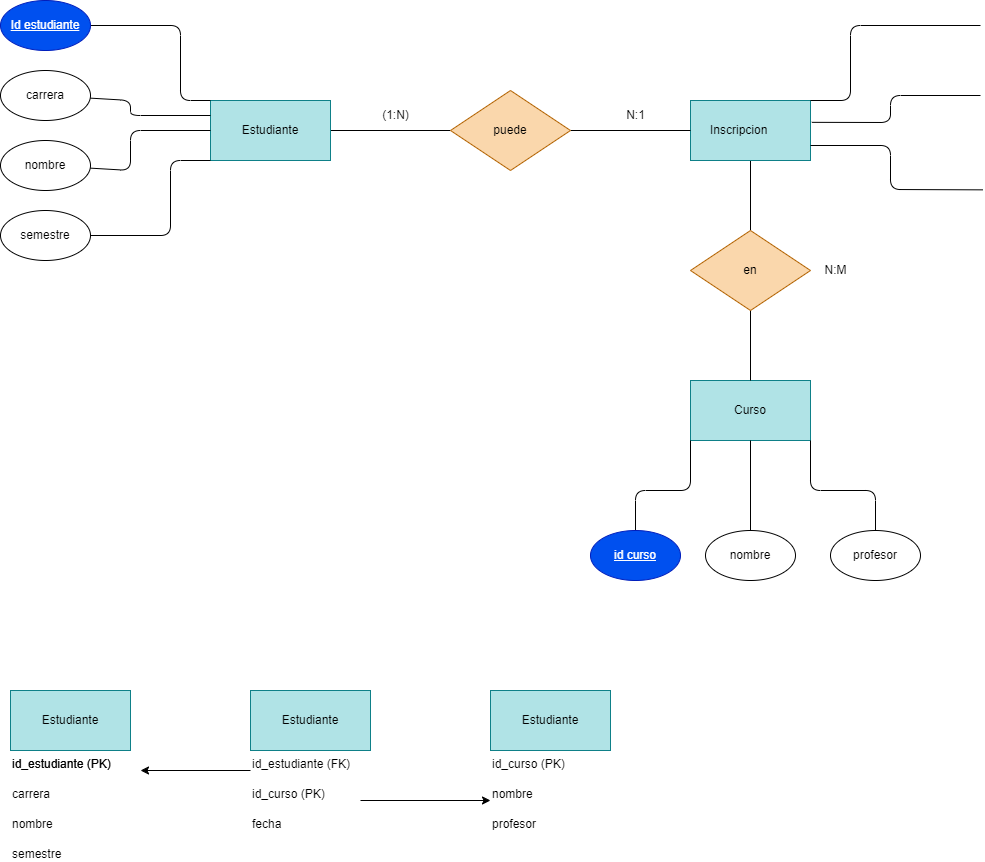

The diagram above was exported from draw.io. Its source (the exported page's mxGraphModel, read from the mxfile embedded in the PNG):
<mxGraphModel dx="1370" dy="779" grid="1" gridSize="10" guides="1" tooltips="1" connect="1" arrows="1" fold="1" page="1" pageScale="1" pageWidth="850" pageHeight="1100" math="0" shadow="0">
  <root>
    <mxCell id="0" />
    <mxCell id="1" parent="0" />
    <mxCell id="2" style="edgeStyle=none;html=1;endArrow=none;endFill=0;" edge="1" parent="1" source="3" target="7">
      <mxGeometry relative="1" as="geometry" />
    </mxCell>
    <mxCell id="3" value="Estudiante" style="rounded=0;whiteSpace=wrap;html=1;fillColor=#b0e3e6;strokeColor=#0e8088;" vertex="1" parent="1">
      <mxGeometry x="280" y="170" width="120" height="60" as="geometry" />
    </mxCell>
    <mxCell id="4" style="edgeStyle=none;html=1;endArrow=none;endFill=0;" edge="1" parent="1" source="5" target="10">
      <mxGeometry relative="1" as="geometry" />
    </mxCell>
    <mxCell id="5" value="Inscripcion&lt;span style=&quot;white-space: pre;&quot;&gt;&#09;&lt;/span&gt;" style="rounded=0;whiteSpace=wrap;html=1;fillColor=#b0e3e6;strokeColor=#0e8088;" vertex="1" parent="1">
      <mxGeometry x="760" y="170" width="120" height="60" as="geometry" />
    </mxCell>
    <mxCell id="6" style="edgeStyle=none;html=1;endArrow=none;endFill=0;" edge="1" parent="1" source="7" target="5">
      <mxGeometry relative="1" as="geometry" />
    </mxCell>
    <mxCell id="7" value="puede" style="rhombus;whiteSpace=wrap;html=1;fillColor=#fad7ac;strokeColor=#b46504;" vertex="1" parent="1">
      <mxGeometry x="520" y="160" width="120" height="80" as="geometry" />
    </mxCell>
    <mxCell id="8" value="Curso" style="rounded=0;whiteSpace=wrap;html=1;fillColor=#b0e3e6;strokeColor=#0e8088;" vertex="1" parent="1">
      <mxGeometry x="760" y="450" width="120" height="60" as="geometry" />
    </mxCell>
    <mxCell id="9" style="edgeStyle=none;html=1;entryX=0.5;entryY=0;entryDx=0;entryDy=0;endArrow=none;endFill=0;" edge="1" parent="1" source="10" target="8">
      <mxGeometry relative="1" as="geometry" />
    </mxCell>
    <mxCell id="10" value="en" style="rhombus;whiteSpace=wrap;html=1;fillColor=#fad7ac;strokeColor=#b46504;" vertex="1" parent="1">
      <mxGeometry x="760" y="300" width="120" height="80" as="geometry" />
    </mxCell>
    <mxCell id="11" style="edgeStyle=none;html=1;entryX=0;entryY=0;entryDx=0;entryDy=0;endArrow=none;endFill=0;" edge="1" parent="1" source="12" target="3">
      <mxGeometry relative="1" as="geometry">
        <Array as="points">
          <mxPoint x="250" y="95" />
          <mxPoint x="250" y="170" />
        </Array>
      </mxGeometry>
    </mxCell>
    <mxCell id="12" value="&lt;u&gt;Id estudiante&lt;/u&gt;" style="ellipse;whiteSpace=wrap;html=1;fillColor=#0050ef;fontColor=#ffffff;strokeColor=#001DBC;" vertex="1" parent="1">
      <mxGeometry x="70" y="70" width="90" height="50" as="geometry" />
    </mxCell>
    <mxCell id="13" style="edgeStyle=none;html=1;entryX=0;entryY=0.25;entryDx=0;entryDy=0;endArrow=none;endFill=0;" edge="1" parent="1" source="14" target="3">
      <mxGeometry relative="1" as="geometry">
        <Array as="points">
          <mxPoint x="200" y="170" />
          <mxPoint x="200" y="185" />
        </Array>
      </mxGeometry>
    </mxCell>
    <mxCell id="14" value="carrera" style="ellipse;whiteSpace=wrap;html=1;" vertex="1" parent="1">
      <mxGeometry x="70" y="140" width="90" height="50" as="geometry" />
    </mxCell>
    <mxCell id="15" style="edgeStyle=none;html=1;entryX=0;entryY=0.5;entryDx=0;entryDy=0;endArrow=none;endFill=0;" edge="1" parent="1" source="16" target="3">
      <mxGeometry relative="1" as="geometry">
        <Array as="points">
          <mxPoint x="200" y="240" />
          <mxPoint x="200" y="200" />
        </Array>
      </mxGeometry>
    </mxCell>
    <mxCell id="16" value="nombre" style="ellipse;whiteSpace=wrap;html=1;" vertex="1" parent="1">
      <mxGeometry x="70" y="210" width="90" height="50" as="geometry" />
    </mxCell>
    <mxCell id="17" style="edgeStyle=none;html=1;entryX=0;entryY=1;entryDx=0;entryDy=0;endArrow=none;endFill=0;" edge="1" parent="1" source="18" target="3">
      <mxGeometry relative="1" as="geometry">
        <Array as="points">
          <mxPoint x="240" y="305" />
          <mxPoint x="240" y="230" />
        </Array>
      </mxGeometry>
    </mxCell>
    <mxCell id="18" value="semestre" style="ellipse;whiteSpace=wrap;html=1;" vertex="1" parent="1">
      <mxGeometry x="70" y="280" width="90" height="50" as="geometry" />
    </mxCell>
    <mxCell id="19" style="edgeStyle=none;html=1;entryX=1;entryY=0.75;entryDx=0;entryDy=0;endArrow=none;endFill=0;exitX=0.024;exitY=0.387;exitDx=0;exitDy=0;exitPerimeter=0;" edge="1" parent="1" target="5">
      <mxGeometry relative="1" as="geometry">
        <Array as="points">
          <mxPoint x="960" y="259" />
          <mxPoint x="960" y="215" />
        </Array>
        <mxPoint x="1052.1599999999999" y="259.3499999999999" as="sourcePoint" />
      </mxGeometry>
    </mxCell>
    <mxCell id="20" style="edgeStyle=none;html=1;entryX=1.011;entryY=0.364;entryDx=0;entryDy=0;entryPerimeter=0;endArrow=none;endFill=0;" edge="1" parent="1" target="5">
      <mxGeometry relative="1" as="geometry">
        <Array as="points">
          <mxPoint x="960" y="165" />
          <mxPoint x="960" y="192" />
        </Array>
        <mxPoint x="1050" y="165" as="sourcePoint" />
      </mxGeometry>
    </mxCell>
    <mxCell id="21" style="edgeStyle=none;html=1;entryX=1;entryY=0;entryDx=0;entryDy=0;endArrow=none;endFill=0;" edge="1" parent="1" target="5">
      <mxGeometry relative="1" as="geometry">
        <Array as="points">
          <mxPoint x="920" y="95" />
          <mxPoint x="920" y="170" />
        </Array>
        <mxPoint x="1050" y="95" as="sourcePoint" />
      </mxGeometry>
    </mxCell>
    <mxCell id="22" style="edgeStyle=none;html=1;entryX=0.5;entryY=1;entryDx=0;entryDy=0;endArrow=none;endFill=0;" edge="1" parent="1" source="23" target="8">
      <mxGeometry relative="1" as="geometry" />
    </mxCell>
    <mxCell id="23" value="nombre" style="ellipse;whiteSpace=wrap;html=1;" vertex="1" parent="1">
      <mxGeometry x="775" y="600" width="90" height="50" as="geometry" />
    </mxCell>
    <mxCell id="24" style="edgeStyle=none;html=1;entryX=1;entryY=1;entryDx=0;entryDy=0;endArrow=none;endFill=0;" edge="1" parent="1" source="25" target="8">
      <mxGeometry relative="1" as="geometry">
        <Array as="points">
          <mxPoint x="945" y="560" />
          <mxPoint x="880" y="560" />
        </Array>
      </mxGeometry>
    </mxCell>
    <mxCell id="25" value="profesor" style="ellipse;whiteSpace=wrap;html=1;" vertex="1" parent="1">
      <mxGeometry x="900" y="600" width="90" height="50" as="geometry" />
    </mxCell>
    <mxCell id="26" style="edgeStyle=none;html=1;entryX=0;entryY=1;entryDx=0;entryDy=0;endArrow=none;endFill=0;" edge="1" parent="1" source="27" target="8">
      <mxGeometry relative="1" as="geometry">
        <Array as="points">
          <mxPoint x="705" y="560" />
          <mxPoint x="760" y="560" />
        </Array>
      </mxGeometry>
    </mxCell>
    <mxCell id="27" value="&lt;u&gt;id curso&lt;/u&gt;" style="ellipse;whiteSpace=wrap;html=1;fillColor=#0050ef;fontColor=#ffffff;strokeColor=#001DBC;" vertex="1" parent="1">
      <mxGeometry x="660" y="600" width="90" height="50" as="geometry" />
    </mxCell>
    <mxCell id="28" value="Estudiante" style="rounded=0;whiteSpace=wrap;html=1;fillColor=#b0e3e6;strokeColor=#0e8088;" vertex="1" parent="1">
      <mxGeometry x="560" y="760" width="120" height="60" as="geometry" />
    </mxCell>
    <mxCell id="29" value="Estudiante" style="rounded=0;whiteSpace=wrap;html=1;fillColor=#b0e3e6;strokeColor=#0e8088;" vertex="1" parent="1">
      <mxGeometry x="320" y="760" width="120" height="60" as="geometry" />
    </mxCell>
    <mxCell id="30" value="Estudiante" style="rounded=0;whiteSpace=wrap;html=1;fillColor=#b0e3e6;strokeColor=#0e8088;" vertex="1" parent="1">
      <mxGeometry x="80" y="760" width="120" height="60" as="geometry" />
    </mxCell>
    <mxCell id="31" value="id_estudiante (PK)" style="text;whiteSpace=wrap;html=1;" vertex="1" parent="1">
      <mxGeometry x="80" y="820" width="130" height="40" as="geometry" />
    </mxCell>
    <mxCell id="32" style="edgeStyle=none;html=1;entryX=1;entryY=0.5;entryDx=0;entryDy=0;endArrow=classic;endFill=1;" edge="1" parent="1" source="33" target="35">
      <mxGeometry relative="1" as="geometry" />
    </mxCell>
    <mxCell id="33" value="id_estudiante (FK)" style="text;whiteSpace=wrap;html=1;" vertex="1" parent="1">
      <mxGeometry x="320" y="820" width="130" height="40" as="geometry" />
    </mxCell>
    <mxCell id="34" value="id_curso (PK)" style="text;whiteSpace=wrap;html=1;" vertex="1" parent="1">
      <mxGeometry x="560" y="820" width="110" height="30" as="geometry" />
    </mxCell>
    <mxCell id="35" value="id_estudiante (PK)" style="text;whiteSpace=wrap;html=1;" vertex="1" parent="1">
      <mxGeometry x="80" y="820" width="130" height="40" as="geometry" />
    </mxCell>
    <mxCell id="36" value="carrera" style="text;whiteSpace=wrap;html=1;" vertex="1" parent="1">
      <mxGeometry x="80" y="850" width="110" height="20" as="geometry" />
    </mxCell>
    <mxCell id="37" value="nombre" style="text;whiteSpace=wrap;html=1;" vertex="1" parent="1">
      <mxGeometry x="80" y="880" width="110" height="20" as="geometry" />
    </mxCell>
    <mxCell id="38" value="semestre" style="text;whiteSpace=wrap;html=1;" vertex="1" parent="1">
      <mxGeometry x="80" y="910" width="110" height="20" as="geometry" />
    </mxCell>
    <mxCell id="39" style="edgeStyle=none;html=1;entryX=0;entryY=0.5;entryDx=0;entryDy=0;endArrow=classic;endFill=1;" edge="1" parent="1" source="40" target="42">
      <mxGeometry relative="1" as="geometry" />
    </mxCell>
    <mxCell id="40" value="id_curso (PK)" style="text;whiteSpace=wrap;html=1;" vertex="1" parent="1">
      <mxGeometry x="320" y="850" width="110" height="40" as="geometry" />
    </mxCell>
    <mxCell id="41" value="fecha" style="text;whiteSpace=wrap;html=1;" vertex="1" parent="1">
      <mxGeometry x="320" y="880" width="110" height="20" as="geometry" />
    </mxCell>
    <mxCell id="42" value="nombre" style="text;whiteSpace=wrap;html=1;" vertex="1" parent="1">
      <mxGeometry x="560" y="850" width="110" height="40" as="geometry" />
    </mxCell>
    <mxCell id="43" value="profesor" style="text;whiteSpace=wrap;html=1;" vertex="1" parent="1">
      <mxGeometry x="560" y="880" width="110" height="30" as="geometry" />
    </mxCell>
    <mxCell id="44" value="(1:N)" style="text;html=1;align=center;verticalAlign=middle;resizable=0;points=[];autosize=1;strokeColor=none;fillColor=none;" vertex="1" parent="1">
      <mxGeometry x="440" y="170" width="50" height="30" as="geometry" />
    </mxCell>
    <mxCell id="45" value="N:1" style="text;html=1;align=center;verticalAlign=middle;resizable=0;points=[];autosize=1;strokeColor=none;fillColor=none;" vertex="1" parent="1">
      <mxGeometry x="685" y="170" width="40" height="30" as="geometry" />
    </mxCell>
    <mxCell id="46" value="N:M" style="text;html=1;align=center;verticalAlign=middle;resizable=0;points=[];autosize=1;strokeColor=none;fillColor=none;" vertex="1" parent="1">
      <mxGeometry x="880" y="325" width="50" height="30" as="geometry" />
    </mxCell>
  </root>
</mxGraphModel>